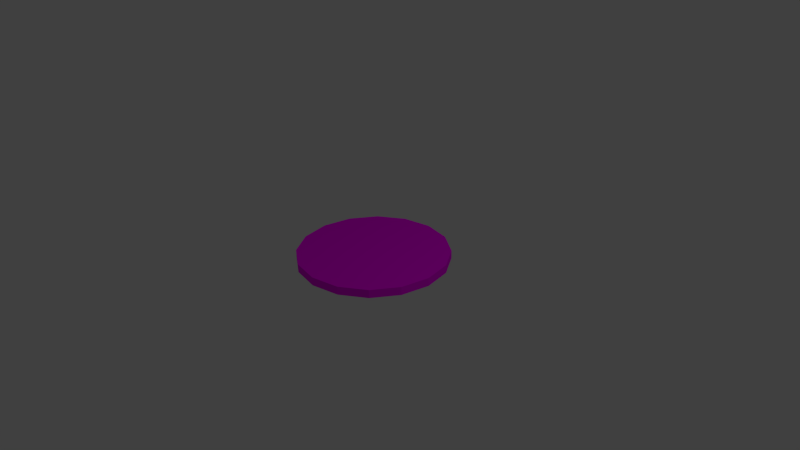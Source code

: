 # Source: Sewer.blend  (saved by Blender 2.68.0; exported with 4.5.12 LTS)
import bpy
from mathutils import Matrix  # noqa: F401  (used for matrix-valued properties, if any)

bpy.ops.wm.read_factory_settings(use_empty=True)
scene = bpy.context.scene
scene.name = 'Scene'

# ---- collections
col_collection_1 = bpy.data.collections.new('Collection 1'); scene.collection.children.link(col_collection_1)

# ---- images (referenced by path relative to the original .blend; pixels are not part of the script)
import os
ASSET_DIR = os.environ.get("B2B_ASSET_DIR", "")  # directory of the original .blend (textures are referenced by path, not embedded)
HERE = os.path.dirname(os.path.abspath(__file__))  # packed textures are extracted next to this script under _unpacked/

def load_image(name, relpath, width, height, colorspace="sRGB"):
    """Load a texture the original file referenced (path relative to the .blend, or extracted next to this script)."""
    p = next((c for c in (os.path.join(HERE, relpath), os.path.join(ASSET_DIR, relpath)) if relpath and os.path.exists(c)), "")
    if p:
        img = bpy.data.images.load(p, check_existing=True)
        img.name = name
    else:  # same state as the original file: an image datablock whose file is absent (Cycles renders it pink)
        img = bpy.data.images.new(name, width, height)
        img.source = "FILE"
        img.filepath = "//" + (relpath or name)
    img.colorspace_settings.name = colorspace
    return img
img_sewer_png = load_image('Sewer.png', 'Textures/Sewer.png', 1024, 1024, 'sRGB')

# ---- materials (node trees are filled in below, after node groups)
mat_sewer = bpy.data.materials.new('Sewer')
mat_sewer.alpha_threshold = 0.0
mat_sewer.roughness = 0.5
mat_sewer.line_color = (0.0, 0.0, 0.0, 1.0)

# ---- material node trees
mat_sewer.use_nodes = True; mat_sewer.node_tree.nodes.clear()
_N = mat_sewer.node_tree.nodes; _L = mat_sewer.node_tree.links
n0 = _N.new('ShaderNodeOutputMaterial'); n0.name = 'Material Output'; n0.location = (300, 300)
n1 = _N.new('ShaderNodeTexImage'); n1.name = 'Image Texture'; n1.location = (-287, 373)
n1.width = 140
n1.image = img_sewer_png
n2 = _N.new('ShaderNodeBsdfDiffuse'); n2.name = 'Diffuse BSDF'; n2.location = (10, 300)
_L.new(n2.outputs[0], n0.inputs[0])
_L.new(n1.outputs[0], n2.inputs[0])
n0.is_active_output = True

# ---- world
world_world = bpy.data.worlds.new('World'); scene.world = world_world
world_world.color = (0.05088, 0.05088, 0.05088)
world_world.use_sun_shadow = False
world_world.sun_shadow_jitter_overblur = 0.0
world_world.cycles.sampling_method = 'MANUAL'
world_world.cycles.sample_map_resolution = 256

# ---- cameras
cam_camera = bpy.data.cameras.new('Camera')
cam_camera.clip_end = 100.0
cam_camera.lens = 35.0
cam_camera.sensor_width = 32.0
cam_camera.sensor_height = 18.0
cam_camera.ortho_scale = 7.314
cam_camera.dof.focus_distance = 0.0

# ---- lights
light_lamp = bpy.data.lights.new('Lamp', 'POINT')
light_lamp.transmission_factor = 0.0
light_lamp.cutoff_distance = 30.0
light_lamp.energy = 100.0
light_lamp.shadow_buffer_clip_start = 1.001
light_lamp.shadow_soft_size = 0.1
light_lamp.shadow_maximum_resolution = 0.006
light_lamp.use_absolute_resolution = True
light_lamp.cycles.use_multiple_importance_sampling = False

# ---- meshes
me_cylinder = bpy.data.meshes.new('Cylinder')
me_cylinder.from_pydata([(0.0, 1.0, -1.0), (0.0, 1.0, 1.0), (0.3827, 0.9239, -1.0), (0.3827, 0.9239, 1.0), (0.7071, 0.7071, -1.0), (0.7071, 0.7071, 1.0), (0.9239, 0.3827, -1.0), (0.9239, 0.3827, 1.0), (1.0, -4.371e-08, -1.0), (1.0, -4.371e-08, 1.0), (0.9239, -0.3827, -1.0), (0.9239, -0.3827, 1.0), (0.7071, -0.7071, -1.0), (0.7071, -0.7071, 1.0), (0.3827, -0.9239, -1.0), (0.3827, -0.9239, 1.0), (1.51e-07, -1.0, -1.0), (1.51e-07, -1.0, 1.0), (-0.3827, -0.9239, -1.0), (-0.3827, -0.9239, 1.0), (-0.7071, -0.7071, -1.0), (-0.7071, -0.7071, 1.0), (-0.9239, -0.3827, -1.0), (-0.9239, -0.3827, 1.0), (-1.0, 1.192e-08, -1.0), (-1.0, 1.192e-08, 1.0), (-0.9239, 0.3827, -1.0), (-0.9239, 0.3827, 1.0), (-0.7071, 0.7071, -1.0), (-0.7071, 0.7071, 1.0), (-0.3827, 0.9239, -1.0), (-0.3827, 0.9239, 1.0)], [], [(0, 1, 3, 2), (2, 3, 5, 4), (4, 5, 7, 6), (6, 7, 9, 8), (8, 9, 11, 10), (10, 11, 13, 12), (12, 13, 15, 14), (14, 15, 17, 16), (16, 17, 19, 18), (18, 19, 21, 20), (20, 21, 23, 22), (22, 23, 25, 24), (24, 25, 27, 26), (26, 27, 29, 28), (3, 1, 31, 29, 27, 25, 23, 21, 19, 17, 15, 13, 11, 9, 7, 5), (30, 31, 1, 0), (28, 29, 31, 30), (0, 2, 4, 6, 8, 10, 12, 14, 16, 18, 20, 22, 24, 26, 28, 30)])
_uv = me_cylinder.uv_layers.new(name='UVMap')
_uv.uv.foreach_set('vector', [0.3331, 0.2791, 0.3331, 0.5636, 0.2776, 0.5636, 0.2776, 0.2791, 0.2776, 0.2791, 0.2776, 0.5636, 0.2221, 0.5636, 0.2221, 0.2791, 0.2221, 0.2791, 0.2221, 0.5636, 0.1666, 0.5636, 0.1666, 0.2791, 0.1666, 0.2791, 0.1666, 0.5636, 0.1111, 0.5636, 0.1111, 0.2791, 0.1111, 0.2791, 0.1111, 0.5636, 0.05559, 0.5636, 0.0556, 0.2791, 0.0556, 0.2791, 0.05559, 0.5636, 9.178e-05, 0.5636, 9.382e-05, 0.2791, 0.8881, 0.2791, 0.8881, 0.5636, 0.8326, 0.5636, 0.8326, 0.2791, 0.8326, 0.2791, 0.8326, 0.5636, 0.7771, 0.5636, 0.7771, 0.2791, 0.7771, 0.2791, 0.7771, 0.5636, 0.7216, 0.5636, 0.7216, 0.2791, 0.7216, 0.2791, 0.7216, 0.5636, 0.6661, 0.5636, 0.6661, 0.2791, 0.6661, 0.2791, 0.6661, 0.5636, 0.6106, 0.5636, 0.6106, 0.2791, 0.6106, 0.2791, 0.6106, 0.5636, 0.5551, 0.5636, 0.5551, 0.2791, 0.5551, 0.2791, 0.5551, 0.5636, 0.4996, 0.5636, 0.4996, 0.2791, 0.4996, 0.2791, 0.4996, 0.5636, 0.4441, 0.5636, 0.4441, 0.2791, 0.9787, 0.7822, 0.9394, 0.8214, 0.8882, 0.8427, 0.8327, 0.8427, 0.7814, 0.8214, 0.7421, 0.7822, 0.7209, 0.7309, 0.7209, 0.6754, 0.7421, 0.6241, 0.7814, 0.5849, 0.8326, 0.5636, 0.8881, 0.5636, 0.9394, 0.5849, 0.9787, 0.6241, 0.9999, 0.6754, 0.9999, 0.7309, 0.3886, 0.2791, 0.3886, 0.5636, 0.3331, 0.5636, 0.3331, 0.2791, 0.4441, 0.2791, 0.4441, 0.5636, 0.3886, 0.5636, 0.3886, 0.2791, 0.9394, 0.02133, 0.9787, 0.06058, 0.9999, 0.1119, 0.9999, 0.1674, 0.9787, 0.2186, 0.9394, 0.2579, 0.8881, 0.2791, 0.8326, 0.2791, 0.7814, 0.2579, 0.7421, 0.2186, 0.7209, 0.1674, 0.7209, 0.1119, 0.7421, 0.06058, 0.7814, 0.02133, 0.8326, 9.178e-05, 0.8881, 9.246e-05])
me_cylinder.materials.append(mat_sewer)
me_cylinder.use_remesh_preserve_volume = False
me_cylinder.use_remesh_preserve_attributes = False
me_cylinder.use_mirror_vertex_groups = False
me_cylinder.update()

# ---- objects
ob_cylinder = bpy.data.objects.new('Cylinder', me_cylinder)
ob_lamp = bpy.data.objects.new('Lamp', light_lamp)
ob_camera = bpy.data.objects.new('Camera', cam_camera)

# ---- transforms, parenting, visibility, modifiers, constraints
ob_cylinder.location = (0.0, 0.0, 0.0)
ob_cylinder.scale = (1.0, 1.0, 0.05528)
ob_cylinder.lineart.crease_threshold = 0.0
ob_lamp.location = (4.076, 1.005, 5.904)
ob_lamp.rotation_euler = (0.6503, 0.05522, 1.866)
ob_lamp.lock_rotations_4d = False
ob_lamp.empty_display_type = 'ARROWS'
ob_lamp.color = (0.0, 0.0, 0.0, 0.0)
ob_lamp.lineart.crease_threshold = 0.0
ob_camera.location = (7.481, -6.508, 5.344)
ob_camera.rotation_euler = (1.109, 0.01082, 0.8149)
ob_camera.lock_rotations_4d = False
ob_camera.empty_display_type = 'ARROWS'
ob_camera.color = (0.0, 0.0, 0.0, 0.0)
ob_camera.display_type = 'WIRE'
ob_camera.lineart.crease_threshold = 0.0

# ---- collection membership
col_collection_1.objects.link(ob_cylinder)
col_collection_1.objects.link(ob_lamp)
col_collection_1.objects.link(ob_camera)

# ---- scene / render settings (as saved in the file)
scene.camera = ob_camera
scene.frame_start = 1; scene.frame_end = 250; scene.frame_set(1)
scene.render.engine = 'CYCLES'
scene.render.image_settings.color_mode = 'RGB'
scene.render.image_settings.compression = 90
scene.render.resolution_percentage = 50
scene.render.dither_intensity = 0.0
scene.cycles.use_denoising = False
scene.cycles.samples = 100000
scene.cycles.sampling_pattern = 'TABULATED_SOBOL'
scene.cycles.light_sampling_threshold = 0.0
scene.cycles.use_adaptive_sampling = False
scene.cycles.use_light_tree = False
scene.cycles.blur_glossy = 0.0
scene.cycles.volume_bounces = 1
scene.cycles.pixel_filter_type = 'GAUSSIAN'
scene.cycles.sample_clamp_indirect = 0.0
scene.view_settings.view_transform = 'Standard'
bpy.context.view_layer.update()
